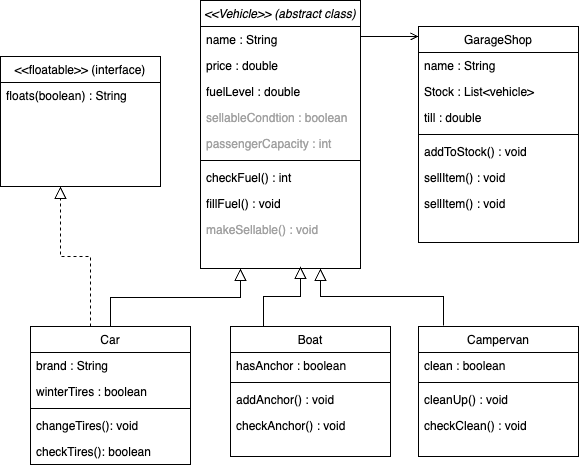

The diagram above was exported from draw.io. Its source (the exported page's mxGraphModel, read from the mxfile embedded in the PNG):
<mxGraphModel dx="646" dy="507" grid="1" gridSize="10" guides="1" tooltips="1" connect="1" arrows="1" fold="1" page="1" pageScale="1" pageWidth="827" pageHeight="1169" math="0" shadow="0">
  <root>
    <mxCell id="WIyWlLk6GJQsqaUBKTNV-0" />
    <mxCell id="WIyWlLk6GJQsqaUBKTNV-1" parent="WIyWlLk6GJQsqaUBKTNV-0" />
    <mxCell id="zkfFHV4jXpPFQw0GAbJ--0" value="&lt;&lt;Vehicle&gt;&gt; (abstract class)" style="swimlane;fontStyle=2;align=center;verticalAlign=top;childLayout=stackLayout;horizontal=1;startSize=26;horizontalStack=0;resizeParent=1;resizeLast=0;collapsible=1;marginBottom=0;rounded=0;shadow=0;strokeWidth=1;" parent="WIyWlLk6GJQsqaUBKTNV-1" vertex="1">
      <mxGeometry x="290" y="94" width="160" height="268" as="geometry">
        <mxRectangle x="230" y="140" width="160" height="26" as="alternateBounds" />
      </mxGeometry>
    </mxCell>
    <mxCell id="zkfFHV4jXpPFQw0GAbJ--1" value="name : String" style="text;align=left;verticalAlign=top;spacingLeft=4;spacingRight=4;overflow=hidden;rotatable=0;points=[[0,0.5],[1,0.5]];portConstraint=eastwest;" parent="zkfFHV4jXpPFQw0GAbJ--0" vertex="1">
      <mxGeometry y="26" width="160" height="26" as="geometry" />
    </mxCell>
    <mxCell id="kzE0s07BxaSo_vNIIZaF-16" value="price : double" style="text;align=left;verticalAlign=top;spacingLeft=4;spacingRight=4;overflow=hidden;rotatable=0;points=[[0,0.5],[1,0.5]];portConstraint=eastwest;" parent="zkfFHV4jXpPFQw0GAbJ--0" vertex="1">
      <mxGeometry y="52" width="160" height="26" as="geometry" />
    </mxCell>
    <mxCell id="kzE0s07BxaSo_vNIIZaF-1" value="fuelLevel : double" style="text;align=left;verticalAlign=top;spacingLeft=4;spacingRight=4;overflow=hidden;rotatable=0;points=[[0,0.5],[1,0.5]];portConstraint=eastwest;rounded=0;shadow=0;html=0;" parent="zkfFHV4jXpPFQw0GAbJ--0" vertex="1">
      <mxGeometry y="78" width="160" height="26" as="geometry" />
    </mxCell>
    <mxCell id="kzE0s07BxaSo_vNIIZaF-4" value="sellableCondtion : boolean" style="text;align=left;verticalAlign=top;spacingLeft=4;spacingRight=4;overflow=hidden;rotatable=0;points=[[0,0.5],[1,0.5]];portConstraint=eastwest;rounded=0;shadow=0;html=0;fontColor=#A1A1A1;" parent="zkfFHV4jXpPFQw0GAbJ--0" vertex="1">
      <mxGeometry y="104" width="160" height="26" as="geometry" />
    </mxCell>
    <mxCell id="zkfFHV4jXpPFQw0GAbJ--2" value="passengerCapacity : int" style="text;align=left;verticalAlign=top;spacingLeft=4;spacingRight=4;overflow=hidden;rotatable=1;points=[[0,0.5],[1,0.5]];portConstraint=eastwest;rounded=0;shadow=0;html=0;movable=1;resizable=1;deletable=1;editable=1;locked=0;connectable=1;strokeColor=none;fontColor=#a1a1a1;" parent="zkfFHV4jXpPFQw0GAbJ--0" vertex="1">
      <mxGeometry y="130" width="160" height="26" as="geometry" />
    </mxCell>
    <mxCell id="zkfFHV4jXpPFQw0GAbJ--4" value="" style="line;html=1;strokeWidth=1;align=left;verticalAlign=middle;spacingTop=-1;spacingLeft=3;spacingRight=3;rotatable=0;labelPosition=right;points=[];portConstraint=eastwest;" parent="zkfFHV4jXpPFQw0GAbJ--0" vertex="1">
      <mxGeometry y="156" width="160" height="8" as="geometry" />
    </mxCell>
    <mxCell id="zkfFHV4jXpPFQw0GAbJ--5" value="checkFuel() : int" style="text;align=left;verticalAlign=top;spacingLeft=4;spacingRight=4;overflow=hidden;rotatable=0;points=[[0,0.5],[1,0.5]];portConstraint=eastwest;" parent="zkfFHV4jXpPFQw0GAbJ--0" vertex="1">
      <mxGeometry y="164" width="160" height="26" as="geometry" />
    </mxCell>
    <mxCell id="kzE0s07BxaSo_vNIIZaF-2" value="fillFuel() : void" style="text;align=left;verticalAlign=top;spacingLeft=4;spacingRight=4;overflow=hidden;rotatable=0;points=[[0,0.5],[1,0.5]];portConstraint=eastwest;" parent="zkfFHV4jXpPFQw0GAbJ--0" vertex="1">
      <mxGeometry y="190" width="160" height="26" as="geometry" />
    </mxCell>
    <mxCell id="kzE0s07BxaSo_vNIIZaF-15" value="makeSellable() : void" style="text;align=left;verticalAlign=top;spacingLeft=4;spacingRight=4;overflow=hidden;rotatable=0;points=[[0,0.5],[1,0.5]];portConstraint=eastwest;fontColor=#a1a1a1;" parent="zkfFHV4jXpPFQw0GAbJ--0" vertex="1">
      <mxGeometry y="216" width="160" height="26" as="geometry" />
    </mxCell>
    <mxCell id="zkfFHV4jXpPFQw0GAbJ--6" value="Car" style="swimlane;fontStyle=0;align=center;verticalAlign=top;childLayout=stackLayout;horizontal=1;startSize=26;horizontalStack=0;resizeParent=1;resizeLast=0;collapsible=1;marginBottom=0;rounded=0;shadow=0;strokeWidth=1;" parent="WIyWlLk6GJQsqaUBKTNV-1" vertex="1">
      <mxGeometry x="120" y="420" width="160" height="138" as="geometry">
        <mxRectangle x="130" y="380" width="160" height="26" as="alternateBounds" />
      </mxGeometry>
    </mxCell>
    <mxCell id="kzE0s07BxaSo_vNIIZaF-17" value="brand : String" style="text;align=left;verticalAlign=top;spacingLeft=4;spacingRight=4;overflow=hidden;rotatable=0;points=[[0,0.5],[1,0.5]];portConstraint=eastwest;" parent="zkfFHV4jXpPFQw0GAbJ--6" vertex="1">
      <mxGeometry y="26" width="160" height="26" as="geometry" />
    </mxCell>
    <mxCell id="zkfFHV4jXpPFQw0GAbJ--8" value="winterTires : boolean" style="text;align=left;verticalAlign=top;spacingLeft=4;spacingRight=4;overflow=hidden;rotatable=0;points=[[0,0.5],[1,0.5]];portConstraint=eastwest;rounded=0;shadow=0;html=0;" parent="zkfFHV4jXpPFQw0GAbJ--6" vertex="1">
      <mxGeometry y="52" width="160" height="26" as="geometry" />
    </mxCell>
    <mxCell id="zkfFHV4jXpPFQw0GAbJ--9" value="" style="line;html=1;strokeWidth=1;align=left;verticalAlign=middle;spacingTop=-1;spacingLeft=3;spacingRight=3;rotatable=0;labelPosition=right;points=[];portConstraint=eastwest;" parent="zkfFHV4jXpPFQw0GAbJ--6" vertex="1">
      <mxGeometry y="78" width="160" height="8" as="geometry" />
    </mxCell>
    <mxCell id="zkfFHV4jXpPFQw0GAbJ--10" value="changeTires(): void" style="text;align=left;verticalAlign=top;spacingLeft=4;spacingRight=4;overflow=hidden;rotatable=0;points=[[0,0.5],[1,0.5]];portConstraint=eastwest;fontStyle=0" parent="zkfFHV4jXpPFQw0GAbJ--6" vertex="1">
      <mxGeometry y="86" width="160" height="26" as="geometry" />
    </mxCell>
    <mxCell id="kzE0s07BxaSo_vNIIZaF-20" value="checkTires(): boolean" style="text;align=left;verticalAlign=top;spacingLeft=4;spacingRight=4;overflow=hidden;rotatable=0;points=[[0,0.5],[1,0.5]];portConstraint=eastwest;fontStyle=0" parent="zkfFHV4jXpPFQw0GAbJ--6" vertex="1">
      <mxGeometry y="112" width="160" height="26" as="geometry" />
    </mxCell>
    <mxCell id="zkfFHV4jXpPFQw0GAbJ--12" value="" style="endArrow=block;endSize=10;endFill=0;shadow=0;strokeWidth=1;rounded=0;edgeStyle=elbowEdgeStyle;elbow=vertical;entryX=0.25;entryY=1;entryDx=0;entryDy=0;" parent="WIyWlLk6GJQsqaUBKTNV-1" source="zkfFHV4jXpPFQw0GAbJ--6" target="zkfFHV4jXpPFQw0GAbJ--0" edge="1">
      <mxGeometry width="160" relative="1" as="geometry">
        <mxPoint x="200" y="203" as="sourcePoint" />
        <mxPoint x="370" y="362" as="targetPoint" />
      </mxGeometry>
    </mxCell>
    <mxCell id="zkfFHV4jXpPFQw0GAbJ--13" value="Boat" style="swimlane;fontStyle=0;align=center;verticalAlign=top;childLayout=stackLayout;horizontal=1;startSize=26;horizontalStack=0;resizeParent=1;resizeLast=0;collapsible=1;marginBottom=0;rounded=0;shadow=0;strokeWidth=1;" parent="WIyWlLk6GJQsqaUBKTNV-1" vertex="1">
      <mxGeometry x="320" y="420" width="160" height="130" as="geometry">
        <mxRectangle x="340" y="380" width="170" height="26" as="alternateBounds" />
      </mxGeometry>
    </mxCell>
    <mxCell id="kzE0s07BxaSo_vNIIZaF-5" value="hasAnchor : boolean" style="text;align=left;verticalAlign=top;spacingLeft=4;spacingRight=4;overflow=hidden;rotatable=0;points=[[0,0.5],[1,0.5]];portConstraint=eastwest;" parent="zkfFHV4jXpPFQw0GAbJ--13" vertex="1">
      <mxGeometry y="26" width="160" height="26" as="geometry" />
    </mxCell>
    <mxCell id="zkfFHV4jXpPFQw0GAbJ--15" value="" style="line;html=1;strokeWidth=1;align=left;verticalAlign=middle;spacingTop=-1;spacingLeft=3;spacingRight=3;rotatable=0;labelPosition=right;points=[];portConstraint=eastwest;" parent="zkfFHV4jXpPFQw0GAbJ--13" vertex="1">
      <mxGeometry y="52" width="160" height="8" as="geometry" />
    </mxCell>
    <mxCell id="kzE0s07BxaSo_vNIIZaF-6" value="addAnchor() : void" style="text;align=left;verticalAlign=top;spacingLeft=4;spacingRight=4;overflow=hidden;rotatable=0;points=[[0,0.5],[1,0.5]];portConstraint=eastwest;" parent="zkfFHV4jXpPFQw0GAbJ--13" vertex="1">
      <mxGeometry y="60" width="160" height="26" as="geometry" />
    </mxCell>
    <mxCell id="k0403Ciuv3OB41jx6z2N-0" value="checkAnchor() : void" style="text;align=left;verticalAlign=top;spacingLeft=4;spacingRight=4;overflow=hidden;rotatable=0;points=[[0,0.5],[1,0.5]];portConstraint=eastwest;" parent="zkfFHV4jXpPFQw0GAbJ--13" vertex="1">
      <mxGeometry y="86" width="160" height="26" as="geometry" />
    </mxCell>
    <mxCell id="zkfFHV4jXpPFQw0GAbJ--17" value="GarageShop" style="swimlane;fontStyle=0;align=center;verticalAlign=top;childLayout=stackLayout;horizontal=1;startSize=26;horizontalStack=0;resizeParent=1;resizeLast=0;collapsible=1;marginBottom=0;rounded=0;shadow=0;strokeWidth=1;" parent="WIyWlLk6GJQsqaUBKTNV-1" vertex="1">
      <mxGeometry x="508" y="120" width="160" height="216" as="geometry">
        <mxRectangle x="550" y="140" width="160" height="26" as="alternateBounds" />
      </mxGeometry>
    </mxCell>
    <mxCell id="zkfFHV4jXpPFQw0GAbJ--18" value="name : String" style="text;align=left;verticalAlign=top;spacingLeft=4;spacingRight=4;overflow=hidden;rotatable=0;points=[[0,0.5],[1,0.5]];portConstraint=eastwest;" parent="zkfFHV4jXpPFQw0GAbJ--17" vertex="1">
      <mxGeometry y="26" width="160" height="26" as="geometry" />
    </mxCell>
    <mxCell id="zkfFHV4jXpPFQw0GAbJ--19" value="Stock : List&lt;vehicle&gt;" style="text;align=left;verticalAlign=top;spacingLeft=4;spacingRight=4;overflow=hidden;rotatable=0;points=[[0,0.5],[1,0.5]];portConstraint=eastwest;rounded=0;shadow=0;html=0;" parent="zkfFHV4jXpPFQw0GAbJ--17" vertex="1">
      <mxGeometry y="52" width="160" height="26" as="geometry" />
    </mxCell>
    <mxCell id="zkfFHV4jXpPFQw0GAbJ--20" value="till : double" style="text;align=left;verticalAlign=top;spacingLeft=4;spacingRight=4;overflow=hidden;rotatable=0;points=[[0,0.5],[1,0.5]];portConstraint=eastwest;rounded=0;shadow=0;html=0;" parent="zkfFHV4jXpPFQw0GAbJ--17" vertex="1">
      <mxGeometry y="78" width="160" height="26" as="geometry" />
    </mxCell>
    <mxCell id="zkfFHV4jXpPFQw0GAbJ--23" value="" style="line;html=1;strokeWidth=1;align=left;verticalAlign=middle;spacingTop=-1;spacingLeft=3;spacingRight=3;rotatable=0;labelPosition=right;points=[];portConstraint=eastwest;" parent="zkfFHV4jXpPFQw0GAbJ--17" vertex="1">
      <mxGeometry y="104" width="160" height="8" as="geometry" />
    </mxCell>
    <mxCell id="zkfFHV4jXpPFQw0GAbJ--24" value="addToStock() : void" style="text;align=left;verticalAlign=top;spacingLeft=4;spacingRight=4;overflow=hidden;rotatable=0;points=[[0,0.5],[1,0.5]];portConstraint=eastwest;" parent="zkfFHV4jXpPFQw0GAbJ--17" vertex="1">
      <mxGeometry y="112" width="160" height="26" as="geometry" />
    </mxCell>
    <mxCell id="zkfFHV4jXpPFQw0GAbJ--25" value="sellItem() : void" style="text;align=left;verticalAlign=top;spacingLeft=4;spacingRight=4;overflow=hidden;rotatable=0;points=[[0,0.5],[1,0.5]];portConstraint=eastwest;" parent="zkfFHV4jXpPFQw0GAbJ--17" vertex="1">
      <mxGeometry y="138" width="160" height="26" as="geometry" />
    </mxCell>
    <mxCell id="k0403Ciuv3OB41jx6z2N-2" value="sellItem() : void" style="text;align=left;verticalAlign=top;spacingLeft=4;spacingRight=4;overflow=hidden;rotatable=0;points=[[0,0.5],[1,0.5]];portConstraint=eastwest;" parent="zkfFHV4jXpPFQw0GAbJ--17" vertex="1">
      <mxGeometry y="164" width="160" height="26" as="geometry" />
    </mxCell>
    <mxCell id="zkfFHV4jXpPFQw0GAbJ--26" value="" style="endArrow=open;shadow=0;strokeWidth=1;rounded=0;endFill=1;edgeStyle=elbowEdgeStyle;elbow=vertical;" parent="WIyWlLk6GJQsqaUBKTNV-1" edge="1">
      <mxGeometry x="0.5" y="41" relative="1" as="geometry">
        <mxPoint x="450" y="130" as="sourcePoint" />
        <mxPoint x="508" y="130" as="targetPoint" />
        <mxPoint x="-40" y="32" as="offset" />
      </mxGeometry>
    </mxCell>
    <mxCell id="zkfFHV4jXpPFQw0GAbJ--27" value="" style="resizable=0;align=left;verticalAlign=bottom;labelBackgroundColor=none;fontSize=12;" parent="zkfFHV4jXpPFQw0GAbJ--26" connectable="0" vertex="1">
      <mxGeometry x="-1" relative="1" as="geometry">
        <mxPoint y="4" as="offset" />
      </mxGeometry>
    </mxCell>
    <mxCell id="kzE0s07BxaSo_vNIIZaF-9" value="" style="endArrow=block;endSize=10;endFill=0;shadow=0;strokeWidth=1;rounded=0;edgeStyle=elbowEdgeStyle;elbow=vertical;exitX=0.206;exitY=0;exitDx=0;exitDy=0;exitPerimeter=0;" parent="WIyWlLk6GJQsqaUBKTNV-1" source="zkfFHV4jXpPFQw0GAbJ--13" edge="1">
      <mxGeometry width="160" relative="1" as="geometry">
        <mxPoint x="356.00000000000006" y="446.99" as="sourcePoint" />
        <mxPoint x="390" y="360" as="targetPoint" />
      </mxGeometry>
    </mxCell>
    <mxCell id="kzE0s07BxaSo_vNIIZaF-10" value="Campervan" style="swimlane;fontStyle=0;align=center;verticalAlign=top;childLayout=stackLayout;horizontal=1;startSize=26;horizontalStack=0;resizeParent=1;resizeLast=0;collapsible=1;marginBottom=0;rounded=0;shadow=0;strokeWidth=1;" parent="WIyWlLk6GJQsqaUBKTNV-1" vertex="1">
      <mxGeometry x="508" y="420" width="160" height="130" as="geometry">
        <mxRectangle x="340" y="380" width="170" height="26" as="alternateBounds" />
      </mxGeometry>
    </mxCell>
    <mxCell id="kzE0s07BxaSo_vNIIZaF-12" value="clean : boolean" style="text;align=left;verticalAlign=top;spacingLeft=4;spacingRight=4;overflow=hidden;rotatable=0;points=[[0,0.5],[1,0.5]];portConstraint=eastwest;" parent="kzE0s07BxaSo_vNIIZaF-10" vertex="1">
      <mxGeometry y="26" width="160" height="26" as="geometry" />
    </mxCell>
    <mxCell id="kzE0s07BxaSo_vNIIZaF-13" value="" style="line;html=1;strokeWidth=1;align=left;verticalAlign=middle;spacingTop=-1;spacingLeft=3;spacingRight=3;rotatable=0;labelPosition=right;points=[];portConstraint=eastwest;" parent="kzE0s07BxaSo_vNIIZaF-10" vertex="1">
      <mxGeometry y="52" width="160" height="8" as="geometry" />
    </mxCell>
    <mxCell id="kzE0s07BxaSo_vNIIZaF-14" value="cleanUp() : void" style="text;align=left;verticalAlign=top;spacingLeft=4;spacingRight=4;overflow=hidden;rotatable=0;points=[[0,0.5],[1,0.5]];portConstraint=eastwest;" parent="kzE0s07BxaSo_vNIIZaF-10" vertex="1">
      <mxGeometry y="60" width="160" height="26" as="geometry" />
    </mxCell>
    <mxCell id="k0403Ciuv3OB41jx6z2N-1" value="checkClean() : void" style="text;align=left;verticalAlign=top;spacingLeft=4;spacingRight=4;overflow=hidden;rotatable=0;points=[[0,0.5],[1,0.5]];portConstraint=eastwest;" parent="kzE0s07BxaSo_vNIIZaF-10" vertex="1">
      <mxGeometry y="86" width="160" height="26" as="geometry" />
    </mxCell>
    <mxCell id="kzE0s07BxaSo_vNIIZaF-18" value="" style="endArrow=block;endSize=10;endFill=0;shadow=0;strokeWidth=1;rounded=0;edgeStyle=elbowEdgeStyle;elbow=vertical;exitX=0.156;exitY=-0.008;exitDx=0;exitDy=0;exitPerimeter=0;entryX=0.75;entryY=1;entryDx=0;entryDy=0;" parent="WIyWlLk6GJQsqaUBKTNV-1" source="kzE0s07BxaSo_vNIIZaF-10" edge="1" target="zkfFHV4jXpPFQw0GAbJ--0">
      <mxGeometry width="160" relative="1" as="geometry">
        <mxPoint x="486" y="420" as="sourcePoint" />
        <mxPoint x="360" y="370" as="targetPoint" />
      </mxGeometry>
    </mxCell>
    <mxCell id="uHVjNJwFdNU95_xwyyEu-1" value="" style="endArrow=block;endSize=10;endFill=0;shadow=0;strokeWidth=1;rounded=0;edgeStyle=elbowEdgeStyle;elbow=vertical;dashed=1;" edge="1" parent="WIyWlLk6GJQsqaUBKTNV-1">
      <mxGeometry width="160" relative="1" as="geometry">
        <mxPoint x="180" y="420" as="sourcePoint" />
        <mxPoint x="150" y="280" as="targetPoint" />
      </mxGeometry>
    </mxCell>
    <mxCell id="uHVjNJwFdNU95_xwyyEu-2" value="&lt;&lt;floatable&gt;&gt; (interface)" style="swimlane;fontStyle=0;align=center;verticalAlign=top;childLayout=stackLayout;horizontal=1;startSize=26;horizontalStack=0;resizeParent=1;resizeLast=0;collapsible=1;marginBottom=0;rounded=0;shadow=0;strokeWidth=1;" vertex="1" parent="WIyWlLk6GJQsqaUBKTNV-1">
      <mxGeometry x="90" y="150" width="160" height="130" as="geometry">
        <mxRectangle x="340" y="380" width="170" height="26" as="alternateBounds" />
      </mxGeometry>
    </mxCell>
    <mxCell id="uHVjNJwFdNU95_xwyyEu-3" value="floats(boolean) : String" style="text;align=left;verticalAlign=top;spacingLeft=4;spacingRight=4;overflow=hidden;rotatable=0;points=[[0,0.5],[1,0.5]];portConstraint=eastwest;" vertex="1" parent="uHVjNJwFdNU95_xwyyEu-2">
      <mxGeometry y="26" width="160" height="26" as="geometry" />
    </mxCell>
  </root>
</mxGraphModel>